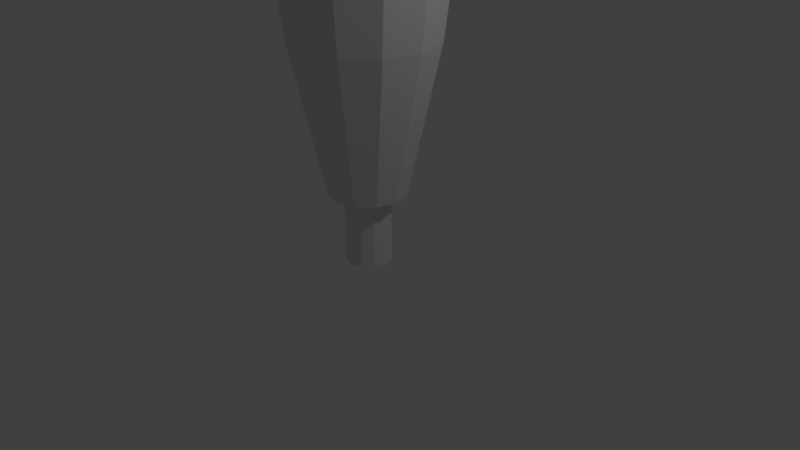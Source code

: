 # Source: Tree.blend  (saved by Blender 2.78.0; exported with 4.5.12 LTS)
import bpy
from mathutils import Matrix  # noqa: F401  (used for matrix-valued properties, if any)

bpy.ops.wm.read_factory_settings(use_empty=True)
scene = bpy.context.scene
scene.name = 'Scene'

# ---- collections
col_collection_1 = bpy.data.collections.new('Collection 1'); scene.collection.children.link(col_collection_1)

# ---- world
world_world = bpy.data.worlds.new('World'); scene.world = world_world
world_world.color = (0.05088, 0.05088, 0.05088)
world_world.use_sun_shadow = False
world_world.sun_shadow_jitter_overblur = 0.0
world_world.cycles.sampling_method = 'MANUAL'

# ---- cameras
cam_camera = bpy.data.cameras.new('Camera')
cam_camera.clip_end = 100.0
cam_camera.lens = 35.0
cam_camera.sensor_width = 32.0
cam_camera.sensor_height = 18.0
cam_camera.ortho_scale = 7.314
cam_camera.dof.focus_distance = 0.0
cam_camera.dof.aperture_fstop = 128.0

# ---- lights
light_lamp = bpy.data.lights.new('Lamp', 'POINT')
light_lamp.transmission_factor = 0.0
light_lamp.cutoff_distance = 30.0
light_lamp.energy = 100.0
light_lamp.shadow_buffer_clip_start = 1.001
light_lamp.shadow_soft_size = 0.1
light_lamp.shadow_maximum_resolution = 0.006
light_lamp.use_absolute_resolution = True

# ---- meshes
me_cylinder_001 = bpy.data.meshes.new('Cylinder.001')
me_cylinder_001.from_pydata([(1.512e-08, 0.503, -0.5), (-1.008e-08, 0.1647, 6.203), (0.2515, 0.4356, -0.5), (0.08235, 0.1426, 6.203), (0.4356, 0.2515, -0.5), (0.1426, 0.08235, 6.203), (0.503, 9.939e-09, -0.5), (0.1647, -2.848e-08, 6.203), (0.4356, -0.2515, -0.5), (0.1426, -0.08235, 6.203), (0.2515, -0.4356, -0.5), (0.08235, -0.1426, 6.203), (9.107e-08, -0.503, -0.5), (1.479e-08, -0.1647, 6.203), (-0.2515, -0.4356, -0.5), (-0.08235, -0.1426, 6.203), (-0.4356, -0.2515, -0.5), (-0.1426, -0.08235, 6.203), (-0.503, -2.019e-07, -0.5), (-0.1647, -9.785e-08, 6.203), (-0.4356, 0.2515, -0.5), (-0.1426, 0.08235, 6.203), (-0.2515, 0.4356, -0.5), (-0.08235, 0.1426, 6.203), (-5.222e-09, 0.4355, 6.022), (0.2177, 0.3771, 6.022), (0.3771, 0.2177, 6.022), (0.4355, -9.639e-09, 6.022), (0.3771, -0.2177, 6.022), (0.2177, -0.3771, 6.022), (6.053e-08, -0.4355, 6.022), (-0.2177, -0.3771, 6.022), (-0.3771, -0.2177, 6.022), (-0.4355, -1.931e-07, 6.022), (-0.3771, 0.2177, 6.022), (-0.2177, 0.3771, 6.022), (0.3578, 0.6197, 5.763), (0.6197, 0.3578, 5.763), (0.7156, 1.868e-08, 5.763), (0.6197, -0.3578, 5.763), (0.3578, -0.6197, 5.763), (1.127e-07, -0.7156, 5.763), (-0.3578, -0.6197, 5.763), (-0.6197, -0.3578, 5.763), (-0.7156, -2.827e-07, 5.763), (-0.6197, 0.3578, 5.763), (-0.3578, 0.6197, 5.763), (4.688e-09, 0.7156, 5.763), (0.5485, 0.9501, 5.203), (0.9501, 0.5485, 5.203), (1.097, 8.626e-08, 5.203), (0.9501, -0.5485, 5.203), (0.5485, -0.9501, 5.203), (1.777e-07, -1.097, 5.203), (-0.5485, -0.9501, 5.203), (-0.9501, -0.5485, 5.203), (-1.097, -3.758e-07, 5.203), (-0.9501, 0.5485, 5.203), (-0.5485, 0.9501, 5.203), (1.206e-08, 1.097, 5.203), (0.4589, 0.7949, 1.413), (0.7949, 0.4589, 1.413), (0.9178, 6.343e-08, 1.413), (0.7949, -0.4589, 1.413), (0.4589, -0.7949, 1.413), (1.49e-07, -0.9178, 1.413), (-0.4589, -0.7949, 1.413), (-0.7949, -0.4589, 1.413), (-0.9178, -3.232e-07, 1.413), (-0.7949, 0.4589, 1.413), (-0.4589, 0.7949, 1.413), (1.039e-08, 0.9178, 1.413), (1.098e-08, 1.277, 4.368), (0.6385, 1.106, 4.368), (1.106, 0.6385, 4.368), (1.277, 1.111e-07, 4.368), (1.106, -0.6385, 4.368), (0.6385, -1.106, 4.368), (2.038e-07, -1.277, 4.368), (-0.6385, -1.106, 4.368), (-1.106, -0.6385, 4.368), (-1.277, -4.268e-07, 4.368), (-1.106, 0.6385, 4.368), (-0.6385, 1.106, 4.368)], [], [(24, 1, 3, 25), (25, 3, 5, 26), (26, 5, 7, 27), (27, 7, 9, 28), (28, 9, 11, 29), (29, 11, 13, 30), (30, 13, 15, 31), (31, 15, 17, 32), (32, 17, 19, 33), (33, 19, 21, 34), (3, 1, 23, 21, 19, 17, 15, 13, 11, 9, 7, 5), (34, 21, 23, 35), (35, 23, 1, 24), (0, 2, 4, 6, 8, 10, 12, 14, 16, 18, 20, 22), (46, 35, 24, 47), (45, 34, 35, 46), (44, 33, 34, 45), (43, 32, 33, 44), (42, 31, 32, 43), (41, 30, 31, 42), (40, 29, 30, 41), (39, 28, 29, 40), (38, 27, 28, 39), (37, 26, 27, 38), (36, 25, 26, 37), (47, 24, 25, 36), (59, 47, 36, 48), (48, 36, 37, 49), (49, 37, 38, 50), (50, 38, 39, 51), (51, 39, 40, 52), (52, 40, 41, 53), (53, 41, 42, 54), (54, 42, 43, 55), (55, 43, 44, 56), (56, 44, 45, 57), (57, 45, 46, 58), (58, 46, 47, 59), (83, 58, 59, 72), (82, 57, 58, 83), (81, 56, 57, 82), (80, 55, 56, 81), (79, 54, 55, 80), (78, 53, 54, 79), (77, 52, 53, 78), (76, 51, 52, 77), (75, 50, 51, 76), (74, 49, 50, 75), (73, 48, 49, 74), (72, 59, 48, 73), (0, 71, 60, 2), (2, 60, 61, 4), (4, 61, 62, 6), (6, 62, 63, 8), (8, 63, 64, 10), (10, 64, 65, 12), (12, 65, 66, 14), (14, 66, 67, 16), (16, 67, 68, 18), (18, 68, 69, 20), (20, 69, 70, 22), (22, 70, 71, 0), (71, 72, 73, 60), (60, 73, 74, 61), (61, 74, 75, 62), (62, 75, 76, 63), (63, 76, 77, 64), (64, 77, 78, 65), (65, 78, 79, 66), (66, 79, 80, 67), (67, 80, 81, 68), (68, 81, 82, 69), (69, 82, 83, 70), (70, 83, 72, 71)])
me_cylinder_001.use_remesh_preserve_volume = False
me_cylinder_001.use_remesh_preserve_attributes = False
me_cylinder_001.use_mirror_vertex_groups = False
me_cylinder_001.update()
me_cylinder = bpy.data.meshes.new('Cylinder')
me_cylinder.from_pydata([(0.0, 0.3, -0.03756), (0.0, 0.3, 0.9624), (0.15, 0.2598, -0.03756), (0.15, 0.2598, 0.9624), (0.2598, 0.15, -0.03756), (0.2598, 0.15, 0.9624), (0.3, -1.311e-08, -0.03756), (0.3, -1.311e-08, 0.9624), (0.2598, -0.15, -0.03756), (0.2598, -0.15, 0.9624), (0.15, -0.2598, -0.03756), (0.15, -0.2598, 0.9624), (4.53e-08, -0.3, -0.03756), (4.53e-08, -0.3, 0.9624), (-0.15, -0.2598, -0.03756), (-0.15, -0.2598, 0.9624), (-0.2598, -0.15, -0.03756), (-0.2598, -0.15, 0.9624), (-0.3, -1.395e-07, -0.03756), (-0.3, -1.395e-07, 0.9624), (-0.2598, 0.15, -0.03756), (-0.2598, 0.15, 0.9624), (-0.15, 0.2598, -0.03756), (-0.15, 0.2598, 0.9624)], [], [(0, 1, 3, 2), (2, 3, 5, 4), (4, 5, 7, 6), (6, 7, 9, 8), (8, 9, 11, 10), (10, 11, 13, 12), (12, 13, 15, 14), (14, 15, 17, 16), (16, 17, 19, 18), (18, 19, 21, 20), (3, 1, 23, 21, 19, 17, 15, 13, 11, 9, 7, 5), (20, 21, 23, 22), (22, 23, 1, 0), (0, 2, 4, 6, 8, 10, 12, 14, 16, 18, 20, 22)])
me_cylinder.use_remesh_preserve_volume = False
me_cylinder.use_remesh_preserve_attributes = False
me_cylinder.use_mirror_vertex_groups = False
me_cylinder.update()

# ---- objects
ob_cylinder_001 = bpy.data.objects.new('Cylinder.001', me_cylinder_001)
ob_cylinder = bpy.data.objects.new('Cylinder', me_cylinder)
ob_lamp = bpy.data.objects.new('Lamp', light_lamp)
ob_camera = bpy.data.objects.new('Camera', cam_camera)

# ---- transforms, parenting, visibility, modifiers, constraints
ob_cylinder_001.location = (0.0, 0.0, 1.387)
ob_cylinder_001.lineart.crease_threshold = 0.0
ob_cylinder.location = (0.0, 0.0, 0.0)
ob_cylinder.lineart.crease_threshold = 0.0
ob_lamp.location = (4.076, 1.005, 5.904)
ob_lamp.rotation_euler = (0.6503, 0.05522, 1.866)
ob_lamp.lock_rotations_4d = False
ob_lamp.empty_display_type = 'ARROWS'
ob_lamp.color = (0.0, 0.0, 0.0, 0.0)
ob_lamp.lineart.crease_threshold = 0.0
ob_camera.location = (7.481, -6.508, 5.344)
ob_camera.rotation_euler = (1.109, 0.0, 0.8149)
ob_camera.lock_rotations_4d = False
ob_camera.empty_display_type = 'ARROWS'
ob_camera.color = (0.0, 0.0, 0.0, 0.0)
ob_camera.display_type = 'WIRE'
ob_camera.lineart.crease_threshold = 0.0

# ---- collection membership
col_collection_1.objects.link(ob_cylinder_001)
col_collection_1.objects.link(ob_cylinder)
col_collection_1.objects.link(ob_lamp)
col_collection_1.objects.link(ob_camera)

# ---- scene / render settings (as saved in the file)
scene.camera = ob_camera
scene.frame_start = 1; scene.frame_end = 250; scene.frame_set(1)
scene.render.engine = 'BLENDER_EEVEE_NEXT'
scene.render.resolution_percentage = 50
scene.render.dither_intensity = 0.0
scene.cycles.use_denoising = False
scene.cycles.samples = 128
scene.cycles.sampling_pattern = 'TABULATED_SOBOL'
scene.cycles.light_sampling_threshold = 0.0
scene.cycles.use_adaptive_sampling = False
scene.cycles.use_light_tree = False
scene.cycles.blur_glossy = 0.0
scene.cycles.sample_clamp_indirect = 0.0
scene.view_settings.view_transform = 'Standard'
bpy.context.view_layer.update()
